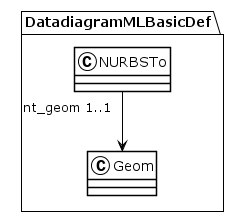

The diagram above was rendered by PlantUML. Its source (embedded in the PNG):
@startuml
!theme plain
package DatadiagramMLBasicDef {
class NURBSTo {
}
NURBSTo "nt_geom 1..1" --> Geom
class Geom {
}
}
@enduml